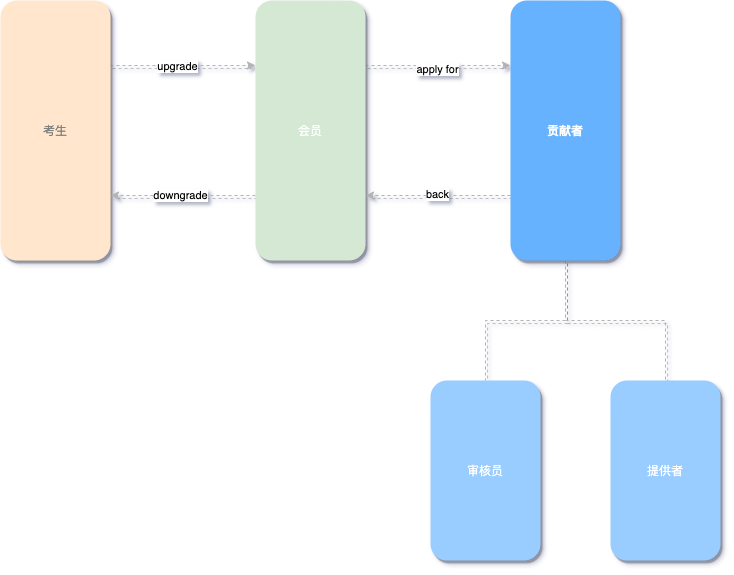

The diagram above was exported from draw.io. Its source (the exported page's mxGraphModel, read from the mxfile embedded in the PNG):
<mxGraphModel dx="946" dy="672" grid="1" gridSize="10" guides="1" tooltips="1" connect="1" arrows="1" fold="1" page="1" pageScale="1" pageWidth="827" pageHeight="1169" math="0" shadow="0">
  <root>
    <mxCell id="YGztzhoLzOUFetVIobhB-0" />
    <mxCell id="YGztzhoLzOUFetVIobhB-1" parent="YGztzhoLzOUFetVIobhB-0" />
    <mxCell id="YGztzhoLzOUFetVIobhB-5" style="edgeStyle=orthogonalEdgeStyle;rounded=0;orthogonalLoop=1;jettySize=auto;html=1;exitX=1;exitY=0.25;exitDx=0;exitDy=0;entryX=0;entryY=0.25;entryDx=0;entryDy=0;dashed=1;strokeWidth=1;strokeColor=#B3B3B3;shadow=1;" edge="1" parent="YGztzhoLzOUFetVIobhB-1" source="YGztzhoLzOUFetVIobhB-2" target="YGztzhoLzOUFetVIobhB-3">
      <mxGeometry relative="1" as="geometry" />
    </mxCell>
    <mxCell id="YGztzhoLzOUFetVIobhB-7" value="upgrade" style="edgeLabel;html=1;align=center;verticalAlign=middle;resizable=0;points=[];" vertex="1" connectable="0" parent="YGztzhoLzOUFetVIobhB-5">
      <mxGeometry x="-0.2308" relative="1" as="geometry">
        <mxPoint x="10" as="offset" />
      </mxGeometry>
    </mxCell>
    <mxCell id="YGztzhoLzOUFetVIobhB-2" value="考生" style="rounded=1;whiteSpace=wrap;html=1;fillColor=#ffe6cc;strokeColor=none;fontColor=#808080;shadow=1;" vertex="1" parent="YGztzhoLzOUFetVIobhB-1">
      <mxGeometry x="200" y="160" width="110" height="260" as="geometry" />
    </mxCell>
    <mxCell id="YGztzhoLzOUFetVIobhB-6" style="edgeStyle=orthogonalEdgeStyle;rounded=0;orthogonalLoop=1;jettySize=auto;html=1;exitX=0;exitY=0.75;exitDx=0;exitDy=0;entryX=1;entryY=0.75;entryDx=0;entryDy=0;dashed=1;strokeWidth=1;strokeColor=#B3B3B3;shadow=1;" edge="1" parent="YGztzhoLzOUFetVIobhB-1" source="YGztzhoLzOUFetVIobhB-3" target="YGztzhoLzOUFetVIobhB-2">
      <mxGeometry relative="1" as="geometry" />
    </mxCell>
    <mxCell id="YGztzhoLzOUFetVIobhB-9" value="downgrade" style="edgeLabel;html=1;align=center;verticalAlign=middle;resizable=0;points=[];" vertex="1" connectable="0" parent="YGztzhoLzOUFetVIobhB-6">
      <mxGeometry x="-0.1385" y="-1" relative="1" as="geometry">
        <mxPoint x="-14" as="offset" />
      </mxGeometry>
    </mxCell>
    <mxCell id="YGztzhoLzOUFetVIobhB-11" style="edgeStyle=orthogonalEdgeStyle;rounded=0;orthogonalLoop=1;jettySize=auto;html=1;exitX=1;exitY=0.25;exitDx=0;exitDy=0;entryX=0;entryY=0.25;entryDx=0;entryDy=0;dashed=1;strokeWidth=1;strokeColor=#B3B3B3;shadow=1;" edge="1" parent="YGztzhoLzOUFetVIobhB-1" source="YGztzhoLzOUFetVIobhB-3" target="YGztzhoLzOUFetVIobhB-10">
      <mxGeometry relative="1" as="geometry" />
    </mxCell>
    <mxCell id="YGztzhoLzOUFetVIobhB-13" value="apply for" style="edgeLabel;html=1;align=center;verticalAlign=middle;resizable=0;points=[];" vertex="1" connectable="0" parent="YGztzhoLzOUFetVIobhB-11">
      <mxGeometry x="0.1333" y="-3" relative="1" as="geometry">
        <mxPoint x="-11" as="offset" />
      </mxGeometry>
    </mxCell>
    <mxCell id="YGztzhoLzOUFetVIobhB-3" value="会员" style="rounded=1;whiteSpace=wrap;html=1;fillColor=#d5e8d4;strokeColor=none;fontColor=#FFFFFF;shadow=1;" vertex="1" parent="YGztzhoLzOUFetVIobhB-1">
      <mxGeometry x="455" y="160" width="110" height="260" as="geometry" />
    </mxCell>
    <mxCell id="YGztzhoLzOUFetVIobhB-12" style="edgeStyle=orthogonalEdgeStyle;rounded=0;orthogonalLoop=1;jettySize=auto;html=1;exitX=0;exitY=0.75;exitDx=0;exitDy=0;entryX=1;entryY=0.75;entryDx=0;entryDy=0;dashed=1;strokeWidth=1;strokeColor=#B3B3B3;shadow=1;" edge="1" parent="YGztzhoLzOUFetVIobhB-1" source="YGztzhoLzOUFetVIobhB-10" target="YGztzhoLzOUFetVIobhB-3">
      <mxGeometry relative="1" as="geometry" />
    </mxCell>
    <mxCell id="YGztzhoLzOUFetVIobhB-14" value="back" style="edgeLabel;html=1;align=center;verticalAlign=middle;resizable=0;points=[];" vertex="1" connectable="0" parent="YGztzhoLzOUFetVIobhB-12">
      <mxGeometry x="-0.2222" y="-2" relative="1" as="geometry">
        <mxPoint x="-18" as="offset" />
      </mxGeometry>
    </mxCell>
    <mxCell id="YGztzhoLzOUFetVIobhB-17" style="edgeStyle=orthogonalEdgeStyle;rounded=0;orthogonalLoop=1;jettySize=auto;html=1;exitX=0.5;exitY=1;exitDx=0;exitDy=0;entryX=0.5;entryY=0;entryDx=0;entryDy=0;endArrow=none;endFill=0;dashed=1;strokeWidth=1;strokeColor=#B3B3B3;shadow=1;" edge="1" parent="YGztzhoLzOUFetVIobhB-1" source="YGztzhoLzOUFetVIobhB-10" target="YGztzhoLzOUFetVIobhB-15">
      <mxGeometry relative="1" as="geometry" />
    </mxCell>
    <mxCell id="YGztzhoLzOUFetVIobhB-18" style="edgeStyle=orthogonalEdgeStyle;rounded=0;orthogonalLoop=1;jettySize=auto;html=1;exitX=0.5;exitY=1;exitDx=0;exitDy=0;entryX=0.5;entryY=0;entryDx=0;entryDy=0;endArrow=none;endFill=0;dashed=1;strokeWidth=1;strokeColor=#B3B3B3;shadow=1;" edge="1" parent="YGztzhoLzOUFetVIobhB-1" source="YGztzhoLzOUFetVIobhB-10" target="YGztzhoLzOUFetVIobhB-16">
      <mxGeometry relative="1" as="geometry" />
    </mxCell>
    <mxCell id="YGztzhoLzOUFetVIobhB-10" value="贡献者" style="rounded=1;whiteSpace=wrap;html=1;fillColor=#66B2FF;strokeColor=none;fontColor=#FFFFFF;fontStyle=1;shadow=1;" vertex="1" parent="YGztzhoLzOUFetVIobhB-1">
      <mxGeometry x="710" y="160" width="110" height="260" as="geometry" />
    </mxCell>
    <mxCell id="YGztzhoLzOUFetVIobhB-15" value="审核员" style="rounded=1;whiteSpace=wrap;html=1;fillColor=#99CCFF;strokeColor=none;fontColor=#FFFFFF;shadow=1;" vertex="1" parent="YGztzhoLzOUFetVIobhB-1">
      <mxGeometry x="630" y="540" width="110" height="180" as="geometry" />
    </mxCell>
    <mxCell id="YGztzhoLzOUFetVIobhB-16" value="提供者" style="rounded=1;whiteSpace=wrap;html=1;strokeColor=none;fontColor=#FFFFFF;fillColor=#99CCFF;shadow=1;" vertex="1" parent="YGztzhoLzOUFetVIobhB-1">
      <mxGeometry x="810" y="540" width="110" height="180" as="geometry" />
    </mxCell>
  </root>
</mxGraphModel>